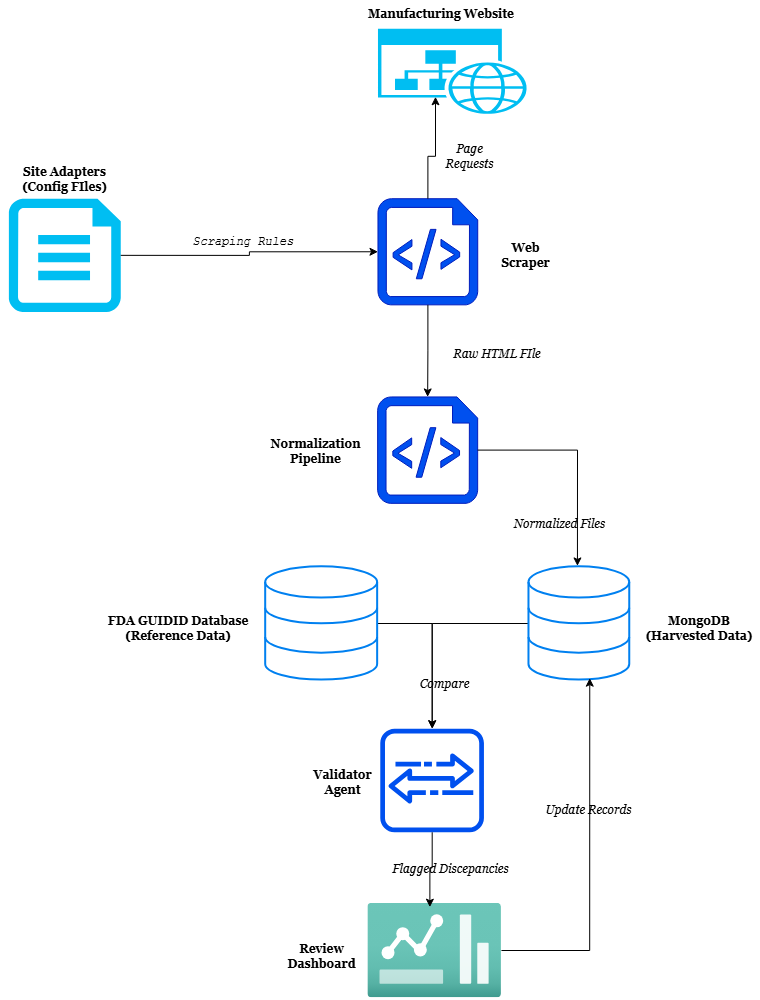

The diagram above was exported from draw.io. Its source (the exported page's mxGraphModel, read from the mxfile embedded in the PNG):
<mxGraphModel dx="2066" dy="1137" grid="1" gridSize="10" guides="1" tooltips="1" connect="1" arrows="1" fold="1" page="1" pageScale="1" pageWidth="850" pageHeight="1100" math="0" shadow="0">
  <root>
    <mxCell id="0" />
    <mxCell id="1" parent="0" />
    <mxCell id="iK0EiSk3Y_0RJOOki-dj-1" value="" style="group" vertex="1" connectable="0" parent="1">
      <mxGeometry x="40" y="20" width="760" height="1000" as="geometry" />
    </mxCell>
    <mxCell id="B-QTG0LOF-_uZoLqBDdV-33" value="" style="sketch=0;outlineConnect=0;fontColor=#ffffff;fillColor=#0050ef;strokeColor=#001DBC;dashed=0;verticalLabelPosition=bottom;verticalAlign=top;align=center;html=1;fontSize=12;fontStyle=0;aspect=fixed;shape=mxgraph.aws4.agent2;" parent="iK0EiSk3Y_0RJOOki-dj-1" vertex="1">
      <mxGeometry x="379.777558858383" y="728.1553398058253" width="103.65357433503235" height="103.65357433503235" as="geometry" />
    </mxCell>
    <mxCell id="B-QTG0LOF-_uZoLqBDdV-34" style="edgeStyle=orthogonalEdgeStyle;rounded=0;orthogonalLoop=1;jettySize=auto;html=1;" parent="iK0EiSk3Y_0RJOOki-dj-1" source="B-QTG0LOF-_uZoLqBDdV-30" target="B-QTG0LOF-_uZoLqBDdV-33" edge="1">
      <mxGeometry relative="1" as="geometry" />
    </mxCell>
    <mxCell id="B-QTG0LOF-_uZoLqBDdV-35" style="edgeStyle=orthogonalEdgeStyle;rounded=0;orthogonalLoop=1;jettySize=auto;html=1;" parent="iK0EiSk3Y_0RJOOki-dj-1" source="B-QTG0LOF-_uZoLqBDdV-25" target="B-QTG0LOF-_uZoLqBDdV-33" edge="1">
      <mxGeometry relative="1" as="geometry" />
    </mxCell>
    <mxCell id="B-QTG0LOF-_uZoLqBDdV-36" value="&lt;font face=&quot;Georgia&quot;&gt;&lt;b&gt;Validator Agent&lt;/b&gt;&lt;/font&gt;" style="text;html=1;whiteSpace=wrap;strokeColor=none;fillColor=none;align=center;verticalAlign=middle;rounded=0;" parent="iK0EiSk3Y_0RJOOki-dj-1" vertex="1">
      <mxGeometry x="310.3759226738624" y="766.9902912621359" width="65.1047243757228" height="29.12621359223301" as="geometry" />
    </mxCell>
    <mxCell id="B-QTG0LOF-_uZoLqBDdV-1" value="" style="verticalLabelPosition=bottom;html=1;verticalAlign=top;align=center;strokeColor=none;fillColor=#00BEF2;shape=mxgraph.azure.cloud_services_configuration_file;pointerEvents=1;" parent="iK0EiSk3Y_0RJOOki-dj-1" vertex="1">
      <mxGeometry x="8.388493333025817" y="198.2200647249191" width="111.84657777367762" height="113.2686084142395" as="geometry" />
    </mxCell>
    <mxCell id="B-QTG0LOF-_uZoLqBDdV-2" value="&lt;font face=&quot;Georgia&quot;&gt;&lt;b&gt;Site Adapters (Config FIles)&lt;/b&gt;&lt;/font&gt;" style="text;html=1;whiteSpace=wrap;strokeColor=none;fillColor=none;align=center;verticalAlign=middle;rounded=0;" parent="iK0EiSk3Y_0RJOOki-dj-1" vertex="1">
      <mxGeometry y="169.90291262135923" width="128.62356443972928" height="18.878101402373247" as="geometry" />
    </mxCell>
    <mxCell id="B-QTG0LOF-_uZoLqBDdV-3" value="" style="sketch=0;aspect=fixed;pointerEvents=1;shadow=0;dashed=0;html=1;strokeColor=#001DBC;labelPosition=center;verticalLabelPosition=bottom;verticalAlign=top;align=center;fillColor=#0050ef;shape=mxgraph.azure.script_file;fontColor=#ffffff;" parent="iK0EiSk3Y_0RJOOki-dj-1" vertex="1">
      <mxGeometry x="377.4821999861621" y="198.2200647249191" width="99.75098101880987" height="106.11806491362752" as="geometry" />
    </mxCell>
    <mxCell id="B-QTG0LOF-_uZoLqBDdV-4" style="edgeStyle=orthogonalEdgeStyle;rounded=0;orthogonalLoop=1;jettySize=auto;html=1;exitX=1;exitY=0.5;exitDx=0;exitDy=0;exitPerimeter=0;entryX=0;entryY=0.5;entryDx=0;entryDy=0;entryPerimeter=0;" parent="iK0EiSk3Y_0RJOOki-dj-1" source="B-QTG0LOF-_uZoLqBDdV-1" target="B-QTG0LOF-_uZoLqBDdV-3" edge="1">
      <mxGeometry relative="1" as="geometry" />
    </mxCell>
    <mxCell id="B-QTG0LOF-_uZoLqBDdV-5" value="&lt;font face=&quot;Courier New&quot;&gt;&lt;i&gt;Scraping Rules&lt;/i&gt;&lt;/font&gt;" style="text;html=1;whiteSpace=wrap;strokeColor=none;fillColor=none;align=center;verticalAlign=middle;rounded=0;" parent="iK0EiSk3Y_0RJOOki-dj-1" vertex="1">
      <mxGeometry x="176.1583599935423" y="226.537216828479" width="134.21589332841316" height="28.317152103559874" as="geometry" />
    </mxCell>
    <mxCell id="B-QTG0LOF-_uZoLqBDdV-7" value="" style="verticalLabelPosition=bottom;html=1;verticalAlign=top;align=center;strokeColor=none;fillColor=#00BEF2;shape=mxgraph.azure.website_generic;pointerEvents=1;" parent="iK0EiSk3Y_0RJOOki-dj-1" vertex="1">
      <mxGeometry x="377.4821999861621" y="28.317152103559877" width="150.99287999446483" height="84.95145631067962" as="geometry" />
    </mxCell>
    <mxCell id="B-QTG0LOF-_uZoLqBDdV-9" style="edgeStyle=orthogonalEdgeStyle;rounded=0;orthogonalLoop=1;jettySize=auto;html=1;entryX=0.381;entryY=0.8;entryDx=0;entryDy=0;entryPerimeter=0;" parent="iK0EiSk3Y_0RJOOki-dj-1" source="B-QTG0LOF-_uZoLqBDdV-3" target="B-QTG0LOF-_uZoLqBDdV-7" edge="1">
      <mxGeometry relative="1" as="geometry" />
    </mxCell>
    <mxCell id="B-QTG0LOF-_uZoLqBDdV-10" value="&lt;font face=&quot;Georgia&quot;&gt;&lt;i&gt;Page Requests&lt;/i&gt;&lt;/font&gt;" style="text;html=1;whiteSpace=wrap;strokeColor=none;fillColor=none;align=center;verticalAlign=middle;rounded=0;" parent="iK0EiSk3Y_0RJOOki-dj-1" vertex="1">
      <mxGeometry x="436.0948147952903" y="141.58576051779937" width="67.10794666420658" height="28.317152103559874" as="geometry" />
    </mxCell>
    <mxCell id="B-QTG0LOF-_uZoLqBDdV-11" value="&lt;font face=&quot;Georgia&quot;&gt;&lt;b&gt;Manufacturing Website&lt;/b&gt;&lt;/font&gt;" style="text;html=1;whiteSpace=wrap;strokeColor=none;fillColor=none;align=center;verticalAlign=middle;rounded=0;" parent="iK0EiSk3Y_0RJOOki-dj-1" vertex="1">
      <mxGeometry x="356.678736520258" width="167.7698666605165" height="28.317152103559874" as="geometry" />
    </mxCell>
    <mxCell id="B-QTG0LOF-_uZoLqBDdV-12" value="&lt;font face=&quot;Georgia&quot;&gt;&lt;b&gt;Web Scraper&lt;/b&gt;&lt;/font&gt;" style="text;html=1;whiteSpace=wrap;strokeColor=none;fillColor=none;align=center;verticalAlign=middle;rounded=0;" parent="iK0EiSk3Y_0RJOOki-dj-1" vertex="1">
      <mxGeometry x="492.3144136456341" y="240.69579288025886" width="67.10794666420658" height="28.317152103559874" as="geometry" />
    </mxCell>
    <mxCell id="B-QTG0LOF-_uZoLqBDdV-14" value="" style="sketch=0;aspect=fixed;pointerEvents=1;shadow=0;dashed=0;html=1;strokeColor=#001DBC;labelPosition=center;verticalLabelPosition=bottom;verticalAlign=top;align=center;fillColor=#0050ef;shape=mxgraph.azure.script_file;fontColor=#ffffff;" parent="iK0EiSk3Y_0RJOOki-dj-1" vertex="1">
      <mxGeometry x="377.14666025284106" y="396.4401294498382" width="100.01627618109394" height="106.40104642006385" as="geometry" />
    </mxCell>
    <mxCell id="B-QTG0LOF-_uZoLqBDdV-16" value="&lt;font face=&quot;Georgia&quot;&gt;&lt;i&gt;Raw HTML FIle&lt;/i&gt;&lt;/font&gt;" style="text;html=1;whiteSpace=wrap;strokeColor=none;fillColor=none;align=center;verticalAlign=middle;rounded=0;" parent="iK0EiSk3Y_0RJOOki-dj-1" vertex="1">
      <mxGeometry x="447.3863110947105" y="339.80582524271847" width="100.32638026298886" height="28.317152103559874" as="geometry" />
    </mxCell>
    <mxCell id="B-QTG0LOF-_uZoLqBDdV-20" style="edgeStyle=orthogonalEdgeStyle;rounded=0;orthogonalLoop=1;jettySize=auto;html=1;entryX=0.5;entryY=0;entryDx=0;entryDy=0;entryPerimeter=0;" parent="iK0EiSk3Y_0RJOOki-dj-1" source="B-QTG0LOF-_uZoLqBDdV-3" target="B-QTG0LOF-_uZoLqBDdV-14" edge="1">
      <mxGeometry relative="1" as="geometry" />
    </mxCell>
    <mxCell id="B-QTG0LOF-_uZoLqBDdV-21" value="&lt;font face=&quot;Georgia&quot;&gt;&lt;b&gt;Normalization Pipeline&lt;/b&gt;&lt;/font&gt;" style="text;html=1;whiteSpace=wrap;strokeColor=none;fillColor=none;align=center;verticalAlign=middle;rounded=0;" parent="iK0EiSk3Y_0RJOOki-dj-1" vertex="1">
      <mxGeometry x="265.1865665494826" y="437.09385113268615" width="100.66191999630988" height="28.317152103559874" as="geometry" />
    </mxCell>
    <mxCell id="B-QTG0LOF-_uZoLqBDdV-25" value="" style="html=1;verticalLabelPosition=bottom;align=center;labelBackgroundColor=#ffffff;verticalAlign=top;strokeWidth=2;strokeColor=light-dark(#0080F0, #54f000);shadow=0;dashed=0;shape=mxgraph.ios7.icons.data;" parent="iK0EiSk3Y_0RJOOki-dj-1" vertex="1">
      <mxGeometry x="528.480088036348" y="566.3430420711975" width="100.77376657408355" height="113.2686084142395" as="geometry" />
    </mxCell>
    <mxCell id="B-QTG0LOF-_uZoLqBDdV-26" style="edgeStyle=orthogonalEdgeStyle;rounded=0;orthogonalLoop=1;jettySize=auto;html=1;entryX=0.481;entryY=-0.008;entryDx=0;entryDy=0;entryPerimeter=0;" parent="iK0EiSk3Y_0RJOOki-dj-1" source="B-QTG0LOF-_uZoLqBDdV-14" target="B-QTG0LOF-_uZoLqBDdV-25" edge="1">
      <mxGeometry relative="1" as="geometry" />
    </mxCell>
    <mxCell id="B-QTG0LOF-_uZoLqBDdV-27" value="&lt;font face=&quot;Georgia&quot;&gt;&lt;i&gt;Normalized Files&lt;/i&gt;&lt;/font&gt;" style="text;html=1;whiteSpace=wrap;strokeColor=none;fillColor=none;align=center;verticalAlign=middle;rounded=0;" parent="iK0EiSk3Y_0RJOOki-dj-1" vertex="1">
      <mxGeometry x="480.71659127126645" y="510.01078748651565" width="156.92074861646978" height="28.317152103559874" as="geometry" />
    </mxCell>
    <mxCell id="B-QTG0LOF-_uZoLqBDdV-29" value="&lt;font face=&quot;Georgia&quot;&gt;&lt;b&gt;MongoDB&lt;/b&gt;&lt;/font&gt;&lt;div&gt;&lt;font face=&quot;Georgia&quot;&gt;&lt;b&gt;(Harvested Data)&lt;/b&gt;&lt;/font&gt;&lt;/div&gt;" style="text;html=1;whiteSpace=wrap;strokeColor=none;fillColor=none;align=center;verticalAlign=middle;rounded=0;" parent="iK0EiSk3Y_0RJOOki-dj-1" vertex="1">
      <mxGeometry x="637.635670535829" y="613.5339805825244" width="122.364329464171" height="28.320388349514566" as="geometry" />
    </mxCell>
    <mxCell id="B-QTG0LOF-_uZoLqBDdV-30" value="" style="html=1;verticalLabelPosition=bottom;align=center;labelBackgroundColor=#ffffff;verticalAlign=top;strokeWidth=2;strokeColor=#0080F0;shadow=0;dashed=0;shape=mxgraph.ios7.icons.data;" parent="iK0EiSk3Y_0RJOOki-dj-1" vertex="1">
      <mxGeometry x="265.18823590138965" y="566.3430420711975" width="111.95842435145131" height="113.2686084142395" as="geometry" />
    </mxCell>
    <mxCell id="B-QTG0LOF-_uZoLqBDdV-31" value="&lt;font face=&quot;Georgia&quot;&gt;&lt;b&gt;FDA GUIDID Database&lt;/b&gt;&lt;/font&gt;&lt;div&gt;&lt;font face=&quot;Georgia&quot;&gt;&lt;b&gt;(Reference Data)&lt;/b&gt;&lt;/font&gt;&lt;/div&gt;" style="text;html=1;whiteSpace=wrap;strokeColor=none;fillColor=none;align=center;verticalAlign=middle;rounded=0;" parent="iK0EiSk3Y_0RJOOki-dj-1" vertex="1">
      <mxGeometry x="97.65708656358419" y="613.5339805825244" width="159.5933810196885" height="28.320388349514566" as="geometry" />
    </mxCell>
    <mxCell id="B-QTG0LOF-_uZoLqBDdV-38" value="&lt;font face=&quot;Georgia&quot;&gt;&lt;i&gt;Compare&lt;/i&gt;&lt;/font&gt;" style="text;html=1;whiteSpace=wrap;strokeColor=none;fillColor=none;align=center;verticalAlign=middle;rounded=0;" parent="iK0EiSk3Y_0RJOOki-dj-1" vertex="1">
      <mxGeometry x="365.8451478419783" y="669.9029126213592" width="156.92074861646978" height="28.317152103559874" as="geometry" />
    </mxCell>
    <mxCell id="B-QTG0LOF-_uZoLqBDdV-47" style="edgeStyle=orthogonalEdgeStyle;rounded=0;orthogonalLoop=1;jettySize=auto;html=1;entryX=0.603;entryY=0.983;entryDx=0;entryDy=0;entryPerimeter=0;" parent="iK0EiSk3Y_0RJOOki-dj-1" source="B-QTG0LOF-_uZoLqBDdV-40" target="B-QTG0LOF-_uZoLqBDdV-25" edge="1">
      <mxGeometry relative="1" as="geometry">
        <mxPoint x="607.6440941734128" y="669.9029126213592" as="targetPoint" />
      </mxGeometry>
    </mxCell>
    <mxCell id="B-QTG0LOF-_uZoLqBDdV-40" value="" style="image;aspect=fixed;html=1;points=[];align=center;fontSize=12;image=img/lib/azure2/general/Dashboard2.svg;imageBackground=none;" parent="iK0EiSk3Y_0RJOOki-dj-1" vertex="1">
      <mxGeometry x="367.4402135891836" y="902.9126213592233" width="133.49638069130938" height="94.23052212275668" as="geometry" />
    </mxCell>
    <mxCell id="B-QTG0LOF-_uZoLqBDdV-41" value="&lt;font face=&quot;Georgia&quot;&gt;&lt;b&gt;Review Dashboard&lt;/b&gt;&lt;/font&gt;" style="text;html=1;whiteSpace=wrap;strokeColor=none;fillColor=none;align=center;verticalAlign=middle;rounded=0;" parent="iK0EiSk3Y_0RJOOki-dj-1" vertex="1">
      <mxGeometry x="288.62009394497517" y="941.747572815534" width="65.1047243757228" height="29.12621359223301" as="geometry" />
    </mxCell>
    <mxCell id="B-QTG0LOF-_uZoLqBDdV-42" style="edgeStyle=orthogonalEdgeStyle;rounded=0;orthogonalLoop=1;jettySize=auto;html=1;entryX=0.464;entryY=0.04;entryDx=0;entryDy=0;entryPerimeter=0;" parent="iK0EiSk3Y_0RJOOki-dj-1" source="B-QTG0LOF-_uZoLqBDdV-33" target="B-QTG0LOF-_uZoLqBDdV-40" edge="1">
      <mxGeometry relative="1" as="geometry" />
    </mxCell>
    <mxCell id="B-QTG0LOF-_uZoLqBDdV-43" value="&lt;font face=&quot;Georgia&quot;&gt;&lt;i&gt;Flagged Discepancies&lt;/i&gt;&lt;/font&gt;" style="text;html=1;whiteSpace=wrap;strokeColor=none;fillColor=none;align=center;verticalAlign=middle;rounded=0;" parent="iK0EiSk3Y_0RJOOki-dj-1" vertex="1">
      <mxGeometry x="371.55266201225004" y="854.3689320388349" width="156.92074861646978" height="28.317152103559874" as="geometry" />
    </mxCell>
    <mxCell id="B-QTG0LOF-_uZoLqBDdV-48" value="&lt;font face=&quot;Georgia&quot;&gt;&lt;i&gt;Update Records&lt;/i&gt;&lt;/font&gt;" style="text;html=1;whiteSpace=wrap;strokeColor=none;fillColor=none;align=center;verticalAlign=middle;rounded=0;" parent="iK0EiSk3Y_0RJOOki-dj-1" vertex="1">
      <mxGeometry x="509.9870076098286" y="796.1165048543689" width="156.92074861646978" height="28.317152103559874" as="geometry" />
    </mxCell>
  </root>
</mxGraphModel>